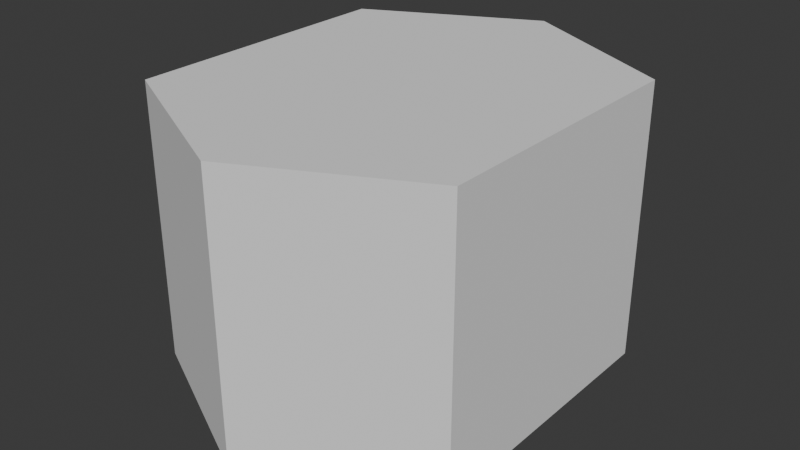 # Source: Room.blend  (saved by Blender 4.4.32; exported with 4.5.12 LTS)
import bpy
from mathutils import Matrix  # noqa: F401  (used for matrix-valued properties, if any)

bpy.ops.wm.read_factory_settings(use_empty=True)
scene = bpy.context.scene
scene.name = 'Scene'

# ---- collections
col_collection = bpy.data.collections.new('Collection'); scene.collection.children.link(col_collection)

# ---- world
world_world = bpy.data.worlds.new('World'); scene.world = world_world
world_world.use_nodes = True; world_world.node_tree.nodes.clear()
_N = world_world.node_tree.nodes; _L = world_world.node_tree.links
n0 = _N.new('ShaderNodeOutputWorld'); n0.name = 'World Output'; n0.location = (300, 300)
n1 = _N.new('ShaderNodeBackground'); n1.name = 'Background'; n1.location = (10, 300)
n1.inputs[0].default_value = (0.05088, 0.05088, 0.05088, 1.0)
_L.new(n1.outputs[0], n0.inputs[0])
n0.is_active_output = True
world_world.color = (0.05088, 0.05088, 0.05088)
world_world.sun_shadow_jitter_overblur = 0.0

# ---- meshes
me_cube_001 = bpy.data.meshes.new('Cube.001')
me_cube_001.from_pydata([(6.0, -5.0, -5.0), (6.0, -5.0, 5.0), (-6.0, -5.0, -5.0), (-6.0, -5.0, 5.0), (6.0, 5.0, -5.0), (6.0, 5.0, 5.0), (-6.0, 5.0, -5.0), (-6.0, 5.0, 5.0), (-3.497e-07, 8.0, -5.0), (-3.497e-07, 8.0, 5.0), (3.497e-07, -8.0, -5.0), (3.497e-07, -8.0, 5.0)], [], [(0, 6, 2), (6, 3, 2), (10, 0, 2), (0, 5, 4), (5, 3, 7), (3, 1, 11), (8, 7, 6), (5, 8, 4), (5, 7, 9), (8, 6, 4), (3, 10, 2), (10, 1, 0), (0, 4, 6), (6, 7, 3), (0, 1, 5), (5, 1, 3), (8, 9, 7), (5, 9, 8), (3, 11, 10), (10, 11, 1)])
_uv = me_cube_001.uv_layers.new(name='UVMap')
_uv.uv.foreach_set('vector', [0.1875, 0.1875, 0.8125, 0.8125, 0.1875, 0.8125, 0.8125, 0.1875, 0.1875, 0.8125, 0.1875, 0.1875, 0.0, 0.5, 0.1875, 0.1875, 0.1875, 0.8125, 0.1875, 0.1875, 0.8125, 0.8125, 0.8125, 0.1875, 0.8125, 0.1875, 0.1875, 0.8125, 0.8125, 0.8125, 0.1875, 0.8125, 0.1875, 0.1875, 0.0, 0.5, 0.5, 0.1875, 0.8125, 0.8125, 0.8125, 0.1875, 0.1875, 0.8125, 0.5, 0.1875, 0.1875, 0.1875, 0.8125, 0.1875, 0.8125, 0.8125, 1.0, 0.5, 1.0, 0.5, 0.8125, 0.8125, 0.8125, 0.1875, 0.8125, 0.8125, 0.5, 0.1875, 0.8125, 0.1875, 0.5, 0.1875, 0.1875, 0.8125, 0.1875, 0.1875, 0.1875, 0.1875, 0.8125, 0.1875, 0.8125, 0.8125, 0.8125, 0.1875, 0.8125, 0.8125, 0.1875, 0.8125, 0.1875, 0.1875, 0.1875, 0.8125, 0.8125, 0.8125, 0.8125, 0.1875, 0.1875, 0.1875, 0.1875, 0.8125, 0.5, 0.1875, 0.5, 0.8125, 0.8125, 0.8125, 0.1875, 0.8125, 0.5, 0.8125, 0.5, 0.1875, 0.8125, 0.8125, 0.5, 0.8125, 0.5, 0.1875, 0.5, 0.1875, 0.5, 0.8125, 0.1875, 0.8125])
me_cube_001.update()

# ---- objects
ob_cube = bpy.data.objects.new('Cube', me_cube_001)

# ---- transforms, parenting, visibility, modifiers, constraints
ob_cube.location = (0.0, -4.0, 0.0)

# ---- collection membership
col_collection.objects.link(ob_cube)

# ---- scene / render settings (as saved in the file)
scene.frame_start = 1; scene.frame_end = 250; scene.frame_set(1)
scene.render.engine = 'BLENDER_EEVEE_NEXT'
bpy.context.view_layer.update()

# ---- added for rendering (the .blend has no active camera and no usable light): camera, sun
cam_auto = bpy.data.cameras.new('AutoCamera')
cam_auto.lens = 50.0
cam_auto.sensor_width = 36.0
cam_auto.clip_end = 1000.0
ob_auto_camera = bpy.data.objects.new('AutoCamera', cam_auto)
scene.collection.objects.link(ob_auto_camera)
ob_auto_camera.location = (20.6887, -28.8264, 16.5509)
ob_auto_camera.rotation_euler = (1.09748, -7.21219e-08, 0.694738)
scene.camera = ob_auto_camera
light_auto_sun = bpy.data.lights.new('AutoSun', 'SUN')
light_auto_sun.energy = 3.0
light_auto_sun.angle = 0.0523599
ob_auto_sun = bpy.data.objects.new('AutoSun', light_auto_sun)
scene.collection.objects.link(ob_auto_sun)
ob_auto_sun.rotation_euler = (0.872665, 0.174533, 0.523599)
bpy.context.view_layer.update()
